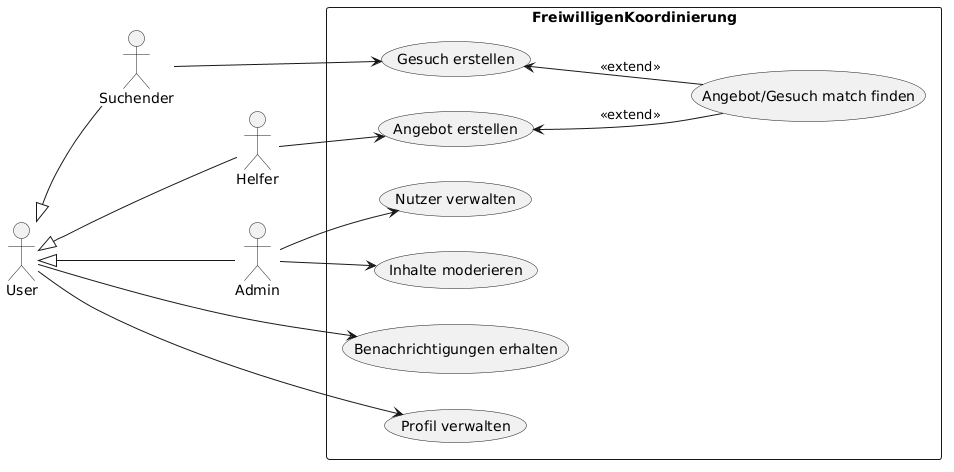

The diagram above was rendered by PlantUML. Its source (embedded in the PNG):
@startuml
:Suchender:
:Helfer:
:Admin:
:User:

User <|-- Suchender
User <|-- Helfer
User <|-- Admin

left to right direction

rectangle FreiwilligenKoordinierung {

    User --> (Benachrichtigungen erhalten)
    User --> (Profil verwalten)
    Suchender ---> (Gesuch erstellen)
    Helfer --> (Angebot erstellen)

    (Gesuch erstellen) <-- (Angebot/Gesuch match finden):<<extend>>
    (Angebot erstellen) <-- (Angebot/Gesuch match finden):<<extend>>

    Admin --> (Nutzer verwalten)
    Admin --> (Inhalte moderieren)

}
@enduml